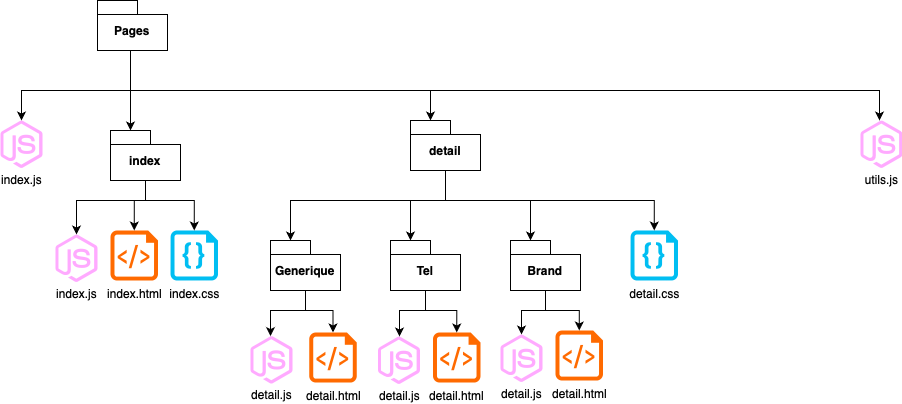

The diagram above was exported from draw.io. Its source (the exported page's mxGraphModel, read from the mxfile embedded in the PNG):
<mxGraphModel dx="1290" dy="681" grid="1" gridSize="10" guides="1" tooltips="1" connect="1" arrows="1" fold="1" page="1" pageScale="1" pageWidth="827" pageHeight="1169" math="0" shadow="0">
  <root>
    <mxCell id="0" />
    <mxCell id="1" parent="0" />
    <mxCell id="2LCq1G3_xKqZmttZIo4R-8" value="" style="edgeStyle=orthogonalEdgeStyle;rounded=0;orthogonalLoop=1;jettySize=auto;html=1;" parent="1" source="2LCq1G3_xKqZmttZIo4R-6" target="2LCq1G3_xKqZmttZIo4R-7" edge="1">
      <mxGeometry relative="1" as="geometry">
        <Array as="points">
          <mxPoint x="300" y="400" />
          <mxPoint x="600" y="400" />
        </Array>
      </mxGeometry>
    </mxCell>
    <mxCell id="2LCq1G3_xKqZmttZIo4R-10" value="" style="edgeStyle=orthogonalEdgeStyle;rounded=0;orthogonalLoop=1;jettySize=auto;html=1;" parent="1" source="2LCq1G3_xKqZmttZIo4R-6" target="2LCq1G3_xKqZmttZIo4R-9" edge="1">
      <mxGeometry relative="1" as="geometry">
        <Array as="points">
          <mxPoint x="300" y="380" />
          <mxPoint x="300" y="380" />
        </Array>
      </mxGeometry>
    </mxCell>
    <mxCell id="2LCq1G3_xKqZmttZIo4R-15" style="edgeStyle=orthogonalEdgeStyle;rounded=0;orthogonalLoop=1;jettySize=auto;html=1;" parent="1" source="2LCq1G3_xKqZmttZIo4R-6" target="2LCq1G3_xKqZmttZIo4R-22" edge="1">
      <mxGeometry relative="1" as="geometry">
        <mxPoint x="511" y="440" as="targetPoint" />
        <Array as="points">
          <mxPoint x="300" y="400" />
          <mxPoint x="191" y="400" />
        </Array>
      </mxGeometry>
    </mxCell>
    <mxCell id="2LCq1G3_xKqZmttZIo4R-6" value="Pages" style="shape=folder;fontStyle=1;spacingTop=10;tabWidth=40;tabHeight=14;tabPosition=left;html=1;whiteSpace=wrap;" parent="1" vertex="1">
      <mxGeometry x="267" y="310" width="70" height="50" as="geometry" />
    </mxCell>
    <mxCell id="2LCq1G3_xKqZmttZIo4R-7" value="detail" style="shape=folder;fontStyle=1;spacingTop=10;tabWidth=40;tabHeight=14;tabPosition=left;html=1;whiteSpace=wrap;" parent="1" vertex="1">
      <mxGeometry x="580" y="430" width="70" height="50" as="geometry" />
    </mxCell>
    <mxCell id="2LCq1G3_xKqZmttZIo4R-23" style="edgeStyle=orthogonalEdgeStyle;rounded=0;orthogonalLoop=1;jettySize=auto;html=1;" parent="1" source="2LCq1G3_xKqZmttZIo4R-9" target="2LCq1G3_xKqZmttZIo4R-16" edge="1">
      <mxGeometry relative="1" as="geometry">
        <Array as="points">
          <mxPoint x="315" y="510" />
          <mxPoint x="246" y="510" />
        </Array>
      </mxGeometry>
    </mxCell>
    <mxCell id="2LCq1G3_xKqZmttZIo4R-9" value="index" style="shape=folder;fontStyle=1;spacingTop=10;tabWidth=40;tabHeight=14;tabPosition=left;html=1;whiteSpace=wrap;" parent="1" vertex="1">
      <mxGeometry x="280" y="440" width="70" height="50" as="geometry" />
    </mxCell>
    <mxCell id="2LCq1G3_xKqZmttZIo4R-16" value="&lt;div&gt;&lt;br&gt;&lt;/div&gt;&lt;div&gt;&lt;br&gt;&lt;/div&gt;&lt;div&gt;&lt;br&gt;&lt;/div&gt;&lt;div&gt;&lt;br&gt;&lt;/div&gt;&lt;div&gt;&lt;br&gt;&lt;/div&gt;index.js" style="points=[];aspect=fixed;html=1;align=center;shadow=0;dashed=0;fillColor=#ffaaff;strokeColor=none;shape=mxgraph.alibaba_cloud.nodejs_performance_platform;" parent="1" vertex="1">
      <mxGeometry x="225" y="544" width="42" height="47.400000000000006" as="geometry" />
    </mxCell>
    <mxCell id="2LCq1G3_xKqZmttZIo4R-20" value="index.html" style="verticalLabelPosition=bottom;html=1;verticalAlign=top;align=center;strokeColor=none;fillColor=#FF6A00;shape=mxgraph.azure.script_file;pointerEvents=1;" parent="1" vertex="1">
      <mxGeometry x="280" y="540" width="47.5" height="50" as="geometry" />
    </mxCell>
    <mxCell id="2LCq1G3_xKqZmttZIo4R-21" value="index.css" style="verticalLabelPosition=bottom;html=1;verticalAlign=top;align=center;strokeColor=none;fillColor=#00BEF2;shape=mxgraph.azure.code_file;pointerEvents=1;" parent="1" vertex="1">
      <mxGeometry x="340" y="540" width="47.5" height="50" as="geometry" />
    </mxCell>
    <mxCell id="2LCq1G3_xKqZmttZIo4R-22" value="&lt;div&gt;&lt;br&gt;&lt;/div&gt;&lt;div&gt;&lt;br&gt;&lt;/div&gt;&lt;div&gt;&lt;br&gt;&lt;/div&gt;&lt;div&gt;&lt;br&gt;&lt;/div&gt;&lt;div&gt;&lt;br&gt;&lt;/div&gt;index.js" style="points=[];aspect=fixed;html=1;align=center;shadow=0;dashed=0;fillColor=#ffaaff;strokeColor=none;shape=mxgraph.alibaba_cloud.nodejs_performance_platform;" parent="1" vertex="1">
      <mxGeometry x="170" y="430" width="42" height="47.400000000000006" as="geometry" />
    </mxCell>
    <mxCell id="2LCq1G3_xKqZmttZIo4R-24" style="edgeStyle=orthogonalEdgeStyle;rounded=0;orthogonalLoop=1;jettySize=auto;html=1;entryX=0.5;entryY=0;entryDx=0;entryDy=0;entryPerimeter=0;" parent="1" source="2LCq1G3_xKqZmttZIo4R-9" target="2LCq1G3_xKqZmttZIo4R-20" edge="1">
      <mxGeometry relative="1" as="geometry">
        <Array as="points">
          <mxPoint x="315" y="510" />
          <mxPoint x="304" y="510" />
        </Array>
      </mxGeometry>
    </mxCell>
    <mxCell id="2LCq1G3_xKqZmttZIo4R-25" style="edgeStyle=orthogonalEdgeStyle;rounded=0;orthogonalLoop=1;jettySize=auto;html=1;entryX=0.5;entryY=0;entryDx=0;entryDy=0;entryPerimeter=0;" parent="1" source="2LCq1G3_xKqZmttZIo4R-9" target="2LCq1G3_xKqZmttZIo4R-21" edge="1">
      <mxGeometry relative="1" as="geometry">
        <Array as="points">
          <mxPoint x="315" y="510" />
          <mxPoint x="364" y="510" />
        </Array>
      </mxGeometry>
    </mxCell>
    <mxCell id="2LCq1G3_xKqZmttZIo4R-26" value="&lt;div&gt;&lt;br&gt;&lt;/div&gt;&lt;div&gt;&lt;br&gt;&lt;/div&gt;&lt;div&gt;&lt;br&gt;&lt;/div&gt;&lt;div&gt;&lt;br&gt;&lt;/div&gt;&lt;div&gt;&lt;br&gt;&lt;/div&gt;detail.js" style="points=[];aspect=fixed;html=1;align=center;shadow=0;dashed=0;fillColor=#ffaaff;strokeColor=none;shape=mxgraph.alibaba_cloud.nodejs_performance_platform;" parent="1" vertex="1">
      <mxGeometry x="420" y="645.6" width="42" height="47.400000000000006" as="geometry" />
    </mxCell>
    <mxCell id="2LCq1G3_xKqZmttZIo4R-27" value="detail.html" style="verticalLabelPosition=bottom;html=1;verticalAlign=top;align=center;strokeColor=none;fillColor=#FF6A00;shape=mxgraph.azure.script_file;pointerEvents=1;" parent="1" vertex="1">
      <mxGeometry x="478.75" y="642" width="47.5" height="50" as="geometry" />
    </mxCell>
    <mxCell id="2LCq1G3_xKqZmttZIo4R-29" value="Tel" style="shape=folder;fontStyle=1;spacingTop=10;tabWidth=40;tabHeight=14;tabPosition=left;html=1;whiteSpace=wrap;" parent="1" vertex="1">
      <mxGeometry x="560" y="550" width="70" height="50" as="geometry" />
    </mxCell>
    <mxCell id="2LCq1G3_xKqZmttZIo4R-43" style="edgeStyle=orthogonalEdgeStyle;rounded=0;orthogonalLoop=1;jettySize=auto;html=1;" parent="1" source="2LCq1G3_xKqZmttZIo4R-30" target="2LCq1G3_xKqZmttZIo4R-26" edge="1">
      <mxGeometry relative="1" as="geometry">
        <Array as="points">
          <mxPoint x="475" y="620" />
          <mxPoint x="440" y="620" />
        </Array>
      </mxGeometry>
    </mxCell>
    <mxCell id="2LCq1G3_xKqZmttZIo4R-30" value="Generique" style="shape=folder;fontStyle=1;spacingTop=10;tabWidth=40;tabHeight=14;tabPosition=left;html=1;whiteSpace=wrap;" parent="1" vertex="1">
      <mxGeometry x="440" y="550" width="70" height="50" as="geometry" />
    </mxCell>
    <mxCell id="2LCq1G3_xKqZmttZIo4R-47" style="edgeStyle=orthogonalEdgeStyle;rounded=0;orthogonalLoop=1;jettySize=auto;html=1;" parent="1" source="2LCq1G3_xKqZmttZIo4R-31" target="2LCq1G3_xKqZmttZIo4R-38" edge="1">
      <mxGeometry relative="1" as="geometry">
        <Array as="points">
          <mxPoint x="715" y="620" />
          <mxPoint x="691" y="620" />
        </Array>
      </mxGeometry>
    </mxCell>
    <mxCell id="2LCq1G3_xKqZmttZIo4R-31" value="Brand" style="shape=folder;fontStyle=1;spacingTop=10;tabWidth=40;tabHeight=14;tabPosition=left;html=1;whiteSpace=wrap;" parent="1" vertex="1">
      <mxGeometry x="680" y="550" width="70" height="50" as="geometry" />
    </mxCell>
    <mxCell id="2LCq1G3_xKqZmttZIo4R-32" style="edgeStyle=orthogonalEdgeStyle;rounded=0;orthogonalLoop=1;jettySize=auto;html=1;entryX=0;entryY=0;entryDx=20;entryDy=0;entryPerimeter=0;" parent="1" source="2LCq1G3_xKqZmttZIo4R-7" target="2LCq1G3_xKqZmttZIo4R-30" edge="1">
      <mxGeometry relative="1" as="geometry">
        <Array as="points">
          <mxPoint x="615" y="510" />
          <mxPoint x="460" y="510" />
        </Array>
      </mxGeometry>
    </mxCell>
    <mxCell id="2LCq1G3_xKqZmttZIo4R-33" style="edgeStyle=orthogonalEdgeStyle;rounded=0;orthogonalLoop=1;jettySize=auto;html=1;entryX=0;entryY=0;entryDx=20;entryDy=0;entryPerimeter=0;" parent="1" source="2LCq1G3_xKqZmttZIo4R-7" target="2LCq1G3_xKqZmttZIo4R-29" edge="1">
      <mxGeometry relative="1" as="geometry">
        <Array as="points">
          <mxPoint x="615" y="510" />
          <mxPoint x="580" y="510" />
        </Array>
      </mxGeometry>
    </mxCell>
    <mxCell id="2LCq1G3_xKqZmttZIo4R-34" style="edgeStyle=orthogonalEdgeStyle;rounded=0;orthogonalLoop=1;jettySize=auto;html=1;entryX=0;entryY=0;entryDx=20;entryDy=0;entryPerimeter=0;" parent="1" source="2LCq1G3_xKqZmttZIo4R-7" target="2LCq1G3_xKqZmttZIo4R-31" edge="1">
      <mxGeometry relative="1" as="geometry">
        <Array as="points">
          <mxPoint x="615" y="510" />
          <mxPoint x="700" y="510" />
        </Array>
      </mxGeometry>
    </mxCell>
    <mxCell id="2LCq1G3_xKqZmttZIo4R-35" value="&lt;div&gt;&lt;br&gt;&lt;/div&gt;&lt;div&gt;&lt;br&gt;&lt;/div&gt;&lt;div&gt;&lt;br&gt;&lt;/div&gt;&lt;div&gt;&lt;br&gt;&lt;/div&gt;&lt;div&gt;&lt;br&gt;&lt;/div&gt;detail.js" style="points=[];aspect=fixed;html=1;align=center;shadow=0;dashed=0;fillColor=#ffaaff;strokeColor=none;shape=mxgraph.alibaba_cloud.nodejs_performance_platform;" parent="1" vertex="1">
      <mxGeometry x="547.5" y="646" width="42" height="47.400000000000006" as="geometry" />
    </mxCell>
    <mxCell id="2LCq1G3_xKqZmttZIo4R-36" value="detail.html" style="verticalLabelPosition=bottom;html=1;verticalAlign=top;align=center;strokeColor=none;fillColor=#FF6A00;shape=mxgraph.azure.script_file;pointerEvents=1;" parent="1" vertex="1">
      <mxGeometry x="602.5" y="642" width="47.5" height="50" as="geometry" />
    </mxCell>
    <mxCell id="2LCq1G3_xKqZmttZIo4R-38" value="&lt;div&gt;&lt;br&gt;&lt;/div&gt;&lt;div&gt;&lt;br&gt;&lt;/div&gt;&lt;div&gt;&lt;br&gt;&lt;/div&gt;&lt;div&gt;&lt;br&gt;&lt;/div&gt;&lt;div&gt;&lt;br&gt;&lt;/div&gt;detail.js" style="points=[];aspect=fixed;html=1;align=center;shadow=0;dashed=0;fillColor=#ffaaff;strokeColor=none;shape=mxgraph.alibaba_cloud.nodejs_performance_platform;" parent="1" vertex="1">
      <mxGeometry x="670" y="644" width="42" height="47.400000000000006" as="geometry" />
    </mxCell>
    <mxCell id="2LCq1G3_xKqZmttZIo4R-39" value="detail.html" style="verticalLabelPosition=bottom;html=1;verticalAlign=top;align=center;strokeColor=none;fillColor=#FF6A00;shape=mxgraph.azure.script_file;pointerEvents=1;" parent="1" vertex="1">
      <mxGeometry x="725" y="640" width="47.5" height="50" as="geometry" />
    </mxCell>
    <mxCell id="2LCq1G3_xKqZmttZIo4R-41" value="detail.css" style="verticalLabelPosition=bottom;html=1;verticalAlign=top;align=center;strokeColor=none;fillColor=#00BEF2;shape=mxgraph.azure.code_file;pointerEvents=1;" parent="1" vertex="1">
      <mxGeometry x="800" y="540" width="47.5" height="50" as="geometry" />
    </mxCell>
    <mxCell id="2LCq1G3_xKqZmttZIo4R-42" style="edgeStyle=orthogonalEdgeStyle;rounded=0;orthogonalLoop=1;jettySize=auto;html=1;entryX=0.5;entryY=0;entryDx=0;entryDy=0;entryPerimeter=0;" parent="1" source="2LCq1G3_xKqZmttZIo4R-7" target="2LCq1G3_xKqZmttZIo4R-41" edge="1">
      <mxGeometry relative="1" as="geometry">
        <Array as="points">
          <mxPoint x="615" y="510" />
          <mxPoint x="824" y="510" />
        </Array>
      </mxGeometry>
    </mxCell>
    <mxCell id="2LCq1G3_xKqZmttZIo4R-44" style="edgeStyle=orthogonalEdgeStyle;rounded=0;orthogonalLoop=1;jettySize=auto;html=1;entryX=0.5;entryY=0;entryDx=0;entryDy=0;entryPerimeter=0;" parent="1" source="2LCq1G3_xKqZmttZIo4R-30" target="2LCq1G3_xKqZmttZIo4R-27" edge="1">
      <mxGeometry relative="1" as="geometry">
        <Array as="points">
          <mxPoint x="475" y="620" />
          <mxPoint x="503" y="620" />
        </Array>
      </mxGeometry>
    </mxCell>
    <mxCell id="2LCq1G3_xKqZmttZIo4R-45" style="edgeStyle=orthogonalEdgeStyle;rounded=0;orthogonalLoop=1;jettySize=auto;html=1;entryX=0.5;entryY=0;entryDx=0;entryDy=0;entryPerimeter=0;" parent="1" source="2LCq1G3_xKqZmttZIo4R-29" target="2LCq1G3_xKqZmttZIo4R-36" edge="1">
      <mxGeometry relative="1" as="geometry">
        <Array as="points">
          <mxPoint x="595" y="620" />
          <mxPoint x="626" y="620" />
        </Array>
      </mxGeometry>
    </mxCell>
    <mxCell id="2LCq1G3_xKqZmttZIo4R-46" style="edgeStyle=orthogonalEdgeStyle;rounded=0;orthogonalLoop=1;jettySize=auto;html=1;" parent="1" source="2LCq1G3_xKqZmttZIo4R-29" target="2LCq1G3_xKqZmttZIo4R-35" edge="1">
      <mxGeometry relative="1" as="geometry">
        <Array as="points">
          <mxPoint x="595" y="620" />
          <mxPoint x="569" y="620" />
        </Array>
      </mxGeometry>
    </mxCell>
    <mxCell id="2LCq1G3_xKqZmttZIo4R-48" style="edgeStyle=orthogonalEdgeStyle;rounded=0;orthogonalLoop=1;jettySize=auto;html=1;entryX=0.5;entryY=0;entryDx=0;entryDy=0;entryPerimeter=0;" parent="1" source="2LCq1G3_xKqZmttZIo4R-31" target="2LCq1G3_xKqZmttZIo4R-39" edge="1">
      <mxGeometry relative="1" as="geometry" />
    </mxCell>
    <mxCell id="KcMHOq77AccwcouOG36v-1" value="" style="edgeStyle=orthogonalEdgeStyle;rounded=0;orthogonalLoop=1;jettySize=auto;html=1;" edge="1" parent="1">
      <mxGeometry relative="1" as="geometry">
        <Array as="points">
          <mxPoint x="300" y="400" />
          <mxPoint x="1049" y="400" />
          <mxPoint x="1049" y="430" />
        </Array>
        <mxPoint x="300" y="360" as="sourcePoint" />
        <mxPoint x="1049" y="430" as="targetPoint" />
      </mxGeometry>
    </mxCell>
    <mxCell id="KcMHOq77AccwcouOG36v-3" value="&lt;div&gt;&lt;br&gt;&lt;/div&gt;&lt;div&gt;&lt;br&gt;&lt;/div&gt;&lt;div&gt;&lt;br&gt;&lt;/div&gt;&lt;div&gt;&lt;br&gt;&lt;/div&gt;&lt;div&gt;&lt;br&gt;&lt;/div&gt;utils.js" style="points=[];aspect=fixed;html=1;align=center;shadow=0;dashed=0;fillColor=#ffaaff;strokeColor=none;shape=mxgraph.alibaba_cloud.nodejs_performance_platform;" vertex="1" parent="1">
      <mxGeometry x="1030" y="430" width="42" height="47.400000000000006" as="geometry" />
    </mxCell>
  </root>
</mxGraphModel>